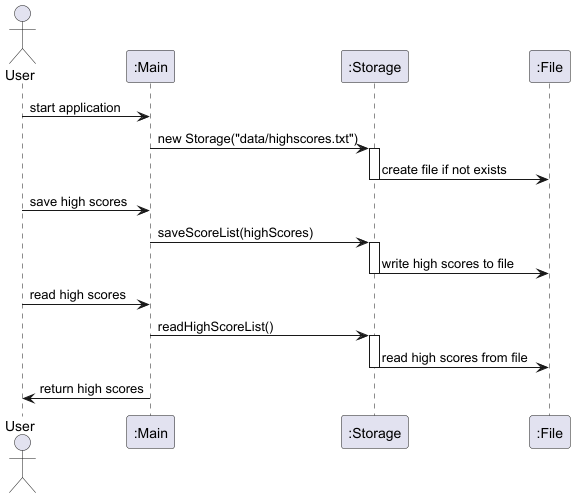

The diagram above was rendered by PlantUML. Its source (embedded in the PNG):
@startuml
actor User
participant ":Main" as Main
participant ":Storage" as Storage
participant ":File" as File

User -> Main: start application
Main -> Storage: new Storage("data/highscores.txt")
activate Storage
Storage -> File: create file if not exists
deactivate Storage

User -> Main: save high scores
Main -> Storage: saveScoreList(highScores)
activate Storage
Storage -> File: write high scores to file
deactivate Storage

User -> Main: read high scores
Main -> Storage: readHighScoreList()
activate Storage
Storage -> File: read high scores from file
deactivate Storage
Main -> User: return high scores
@enduml